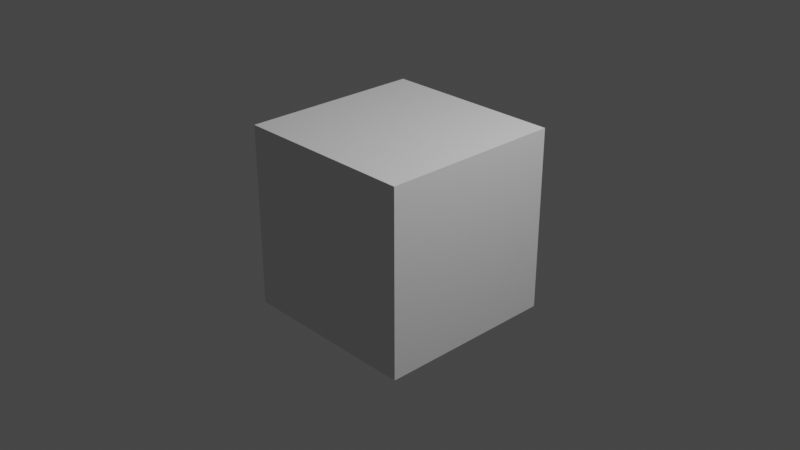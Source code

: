 # Source: First_Model.blend  (saved by Blender 3.3.6; exported with 4.5.12 LTS)
import bpy
from mathutils import Matrix  # noqa: F401  (used for matrix-valued properties, if any)

bpy.ops.wm.read_factory_settings(use_empty=True)
scene = bpy.context.scene
scene.name = 'Scene'

# ---- collections
col_collection = bpy.data.collections.new('Collection'); scene.collection.children.link(col_collection)

# ---- world
world_world = bpy.data.worlds.new('World'); scene.world = world_world
world_world.use_nodes = True; world_world.node_tree.nodes.clear()
_N = world_world.node_tree.nodes; _L = world_world.node_tree.links
n0 = _N.new('ShaderNodeOutputWorld'); n0.name = 'World Output'; n0.location = (300, 300)
n1 = _N.new('ShaderNodeBackground'); n1.name = 'Background'; n1.location = (10, 300)
n1.inputs[0].default_value = (0.05088, 0.05088, 0.05088, 1.0)
_L.new(n1.outputs[0], n0.inputs[0])
n0.is_active_output = True
world_world.color = (0.05088, 0.05088, 0.05088)
world_world.use_sun_shadow = False
world_world.sun_shadow_jitter_overblur = 0.0

# ---- cameras
cam_camera = bpy.data.cameras.new('Camera')
cam_camera.clip_end = 100.0
cam_camera.ortho_scale = 7.314

# ---- lights
light_light = bpy.data.lights.new('Light', 'POINT')
light_light.transmission_factor = 0.0
light_light.energy = 1000.0
light_light.shadow_soft_size = 0.1
light_light.shadow_maximum_resolution = 0.006
light_light.use_absolute_resolution = True

# ---- meshes
me_cube_001 = bpy.data.meshes.new('Cube.001')
me_cube_001.from_pydata([(-1.0, -1.0, -1.0), (-1.0, -1.0, 1.0), (-1.0, 1.0, -1.0), (-1.0, 1.0, 1.0), (1.0, -1.0, -1.0), (1.0, -1.0, 1.0), (1.0, 1.0, -1.0), (1.0, 1.0, 1.0)], [], [(0, 1, 3, 2), (2, 3, 7, 6), (6, 7, 5, 4), (4, 5, 1, 0), (2, 6, 4, 0), (7, 3, 1, 5)])
_uv = me_cube_001.uv_layers.new(name='UVMap')
_uv.uv.foreach_set('vector', [0.375, 0.0, 0.625, 0.0, 0.625, 0.25, 0.375, 0.25, 0.375, 0.25, 0.625, 0.25, 0.625, 0.5, 0.375, 0.5, 0.375, 0.5, 0.625, 0.5, 0.625, 0.75, 0.375, 0.75, 0.375, 0.75, 0.625, 0.75, 0.625, 1.0, 0.375, 1.0, 0.125, 0.5, 0.375, 0.5, 0.375, 0.75, 0.125, 0.75, 0.625, 0.5, 0.875, 0.5, 0.875, 0.75, 0.625, 0.75])
me_cube_001.update()

# ---- objects
ob_light = bpy.data.objects.new('Light', light_light)
ob_camera = bpy.data.objects.new('Camera', cam_camera)
ob_cube = bpy.data.objects.new('Cube', me_cube_001)

# ---- transforms, parenting, visibility, modifiers, constraints
ob_light.location = (4.076, 1.005, 5.904)
ob_light.rotation_euler = (0.6503, 0.05522, 1.866)
ob_light.lock_rotations_4d = False
ob_light.empty_display_type = 'ARROWS'
ob_light.color = (0.0, 0.0, 0.0, 0.0)
ob_light.lineart.crease_threshold = 0.0
ob_camera.location = (7.359, -6.926, 4.958)
ob_camera.rotation_euler = (1.109, 0.0, 0.8149)
ob_camera.lock_rotations_4d = False
ob_camera.empty_display_type = 'ARROWS'
ob_camera.color = (0.0, 0.0, 0.0, 0.0)
ob_camera.display_type = 'WIRE'
ob_camera.lineart.crease_threshold = 0.0
ob_cube.location = (0.0, 0.0, 0.0)

# ---- collection membership
col_collection.objects.link(ob_light)
col_collection.objects.link(ob_camera)
col_collection.objects.link(ob_cube)

# ---- scene / render settings (as saved in the file)
scene.camera = ob_camera
scene.frame_start = 1; scene.frame_end = 250; scene.frame_set(1)
scene.render.engine = 'BLENDER_EEVEE_NEXT'
scene.cycles.sampling_pattern = 'TABULATED_SOBOL'
scene.cycles.use_light_tree = False
scene.view_settings.view_transform = 'Filmic'
bpy.context.view_layer.update()
